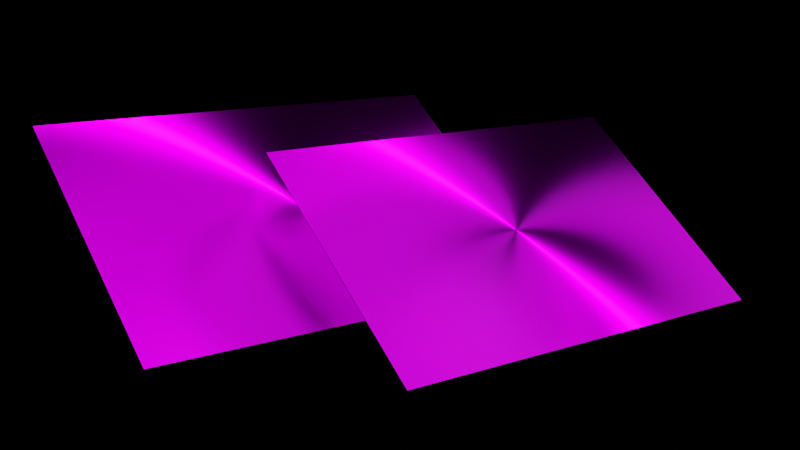 # Source: 3d.blend  (saved by Blender 2.82.7; exported with 4.5.12 LTS)
import bpy
from mathutils import Matrix  # noqa: F401  (used for matrix-valued properties, if any)

bpy.ops.wm.read_factory_settings(use_empty=True)
scene = bpy.context.scene
scene.name = 'Scene'

# ---- collections
col_collection = bpy.data.collections.new('Collection'); scene.collection.children.link(col_collection)

# ---- images (referenced by path relative to the original .blend; pixels are not part of the script)
import os
ASSET_DIR = os.environ.get("B2B_ASSET_DIR", "")  # directory of the original .blend (textures are referenced by path, not embedded)
HERE = os.path.dirname(os.path.abspath(__file__))  # packed textures are extracted next to this script under _unpacked/

def load_image(name, relpath, width, height, colorspace="sRGB"):
    """Load a texture the original file referenced (path relative to the .blend, or extracted next to this script)."""
    p = next((c for c in (os.path.join(HERE, relpath), os.path.join(ASSET_DIR, relpath)) if relpath and os.path.exists(c)), "")
    if p:
        img = bpy.data.images.load(p, check_existing=True)
        img.name = name
    else:  # same state as the original file: an image datablock whose file is absent (Cycles renders it pink)
        img = bpy.data.images.new(name, width, height)
        img.source = "FILE"
        img.filepath = "//" + (relpath or name)
    img.colorspace_settings.name = colorspace
    return img
img_slide_02_jpg_002 = load_image('slide_02.jpg.002', 'slide_02.jpg', 1024, 1024, 'sRGB')
img_color_png_001 = load_image('color.png.001', 'color.png', 1024, 1024, 'sRGB')
img_slide_01_jpg_002 = load_image('slide_01.jpg.002', 'slide_01.jpg', 1024, 1024, 'sRGB')
img_color_png_002 = load_image('color.png.002', 'color.png', 1024, 1024, 'sRGB')

# ---- materials (node trees are filled in below, after node groups)
mat_material = bpy.data.materials.new('Material')
mat_material.alpha_threshold = 0.0
mat_material.use_transparent_shadow = False
mat_material.line_color = (0.0, 0.0, 0.0, 1.0)
mat_material_001 = bpy.data.materials.new('Material.001')
mat_material_001.use_transparent_shadow = False
mat_material_006 = bpy.data.materials.new('Material.006')
mat_material_006.use_transparent_shadow = False
mat_material_007 = bpy.data.materials.new('Material.007')
mat_material_007.use_transparent_shadow = False
mat_material_013 = bpy.data.materials.new('Material.013')
mat_material_013.alpha_threshold = 0.0
mat_material_013.use_transparent_shadow = False
mat_material_013.line_color = (0.0, 0.0, 0.0, 1.0)
mat_material_012 = bpy.data.materials.new('Material.012')
mat_material_012.use_transparent_shadow = False
mat_material_011 = bpy.data.materials.new('Material.011')
mat_material_011.use_transparent_shadow = False
mat_material_010 = bpy.data.materials.new('Material.010')
mat_material_010.use_transparent_shadow = False

# ---- material node trees
mat_material.use_nodes = True; mat_material.node_tree.nodes.clear()
_N = mat_material.node_tree.nodes; _L = mat_material.node_tree.links
n0 = _N.new('ShaderNodeOutputMaterial'); n0.name = 'Material Output'; n0.location = (300, 300)
n1 = _N.new('ShaderNodeBsdfPrincipled'); n1.name = 'Principled BSDF'; n1.location = (10, 300)
n1.distribution = 'GGX'
n1.subsurface_method = 'BURLEY'
n1.inputs[1].default_value = 1.0
n1.inputs[2].default_value = 0.4
n1.inputs[3].default_value = 1.45
n1.inputs[13].default_value = 0.5294
n1.inputs[15].default_value = 1.0
n1.inputs[27].default_value = (0.0, 0.0, 0.0, 1.0)
n1.inputs[28].default_value = 1.0
n2 = _N.new('ShaderNodeTexImage'); n2.name = 'Image Texture'; n2.location = (-280, 280)
n2.image = img_slide_02_jpg_002
_L.new(n1.outputs[0], n0.inputs[0])
_L.new(n2.outputs[0], n1.inputs[0])
n0.is_active_output = True
mat_material_001.use_nodes = True; mat_material_001.node_tree.nodes.clear()
_N = mat_material_001.node_tree.nodes; _L = mat_material_001.node_tree.links
n0 = _N.new('ShaderNodeOutputMaterial'); n0.name = 'Material Output'; n0.location = (300, 300)
n1 = _N.new('ShaderNodeBsdfPrincipled'); n1.name = 'Principled BSDF'; n1.location = (10, 300)
n1.distribution = 'GGX'
n1.subsurface_method = 'BURLEY'
n1.inputs[0].default_value = (0.0, 0.0, 0.0, 1.0)
n1.inputs[3].default_value = 1.45
n1.inputs[13].default_value = 0.0
n1.inputs[27].default_value = (0.0, 0.0, 0.0, 1.0)
n1.inputs[28].default_value = 1.0
_L.new(n1.outputs[0], n0.inputs[0])
n0.is_active_output = True
mat_material_006.use_nodes = True; mat_material_006.node_tree.nodes.clear()
_N = mat_material_006.node_tree.nodes; _L = mat_material_006.node_tree.links
n0 = _N.new('ShaderNodeOutputMaterial'); n0.name = 'Material Output'; n0.location = (300, 300)
n1 = _N.new('ShaderNodeBsdfPrincipled'); n1.name = 'Principled BSDF'; n1.location = (10, 300)
n1.distribution = 'GGX'
n1.subsurface_method = 'BURLEY'
n1.inputs[1].default_value = 0.125
n1.inputs[3].default_value = 1.45
n1.inputs[13].default_value = 0.0
n1.inputs[27].default_value = (0.0, 0.0, 0.0, 1.0)
n1.inputs[28].default_value = 1.0
n2 = _N.new('ShaderNodeTexImage'); n2.name = 'Image Texture'; n2.location = (-280, 280)
n2.image = img_color_png_001
_L.new(n1.outputs[0], n0.inputs[0])
_L.new(n2.outputs[0], n1.inputs[0])
n0.is_active_output = True
mat_material_007.use_nodes = True; mat_material_007.node_tree.nodes.clear()
_N = mat_material_007.node_tree.nodes; _L = mat_material_007.node_tree.links
n0 = _N.new('ShaderNodeOutputMaterial'); n0.name = 'Material Output'; n0.location = (300, 300)
n1 = _N.new('ShaderNodeBsdfPrincipled'); n1.name = 'Principled BSDF'; n1.location = (10, 300)
n1.distribution = 'GGX'
n1.subsurface_method = 'BURLEY'
n1.inputs[3].default_value = 1.45
n1.inputs[27].default_value = (0.0, 0.0, 0.0, 1.0)
n1.inputs[28].default_value = 1.0
_L.new(n1.outputs[0], n0.inputs[0])
n0.is_active_output = True
mat_material_013.use_nodes = True; mat_material_013.node_tree.nodes.clear()
_N = mat_material_013.node_tree.nodes; _L = mat_material_013.node_tree.links
n0 = _N.new('ShaderNodeOutputMaterial'); n0.name = 'Material Output'; n0.location = (300, 300)
n1 = _N.new('ShaderNodeBsdfPrincipled'); n1.name = 'Principled BSDF'; n1.location = (10, 300)
n1.distribution = 'GGX'
n1.subsurface_method = 'BURLEY'
n1.inputs[1].default_value = 1.0
n1.inputs[2].default_value = 0.4
n1.inputs[3].default_value = 1.45
n1.inputs[13].default_value = 0.5294
n1.inputs[15].default_value = 1.0
n1.inputs[27].default_value = (0.0, 0.0, 0.0, 1.0)
n1.inputs[28].default_value = 1.0
n2 = _N.new('ShaderNodeTexImage'); n2.name = 'Image Texture'; n2.location = (-280, 280)
n2.image = img_slide_01_jpg_002
_L.new(n1.outputs[0], n0.inputs[0])
_L.new(n2.outputs[0], n1.inputs[0])
n0.is_active_output = True
mat_material_012.use_nodes = True; mat_material_012.node_tree.nodes.clear()
_N = mat_material_012.node_tree.nodes; _L = mat_material_012.node_tree.links
n0 = _N.new('ShaderNodeOutputMaterial'); n0.name = 'Material Output'; n0.location = (300, 300)
n1 = _N.new('ShaderNodeBsdfPrincipled'); n1.name = 'Principled BSDF'; n1.location = (10, 300)
n1.distribution = 'GGX'
n1.subsurface_method = 'BURLEY'
n1.inputs[0].default_value = (0.0, 0.0, 0.0, 1.0)
n1.inputs[3].default_value = 1.45
n1.inputs[13].default_value = 0.0
n1.inputs[27].default_value = (0.0, 0.0, 0.0, 1.0)
n1.inputs[28].default_value = 1.0
_L.new(n1.outputs[0], n0.inputs[0])
n0.is_active_output = True
mat_material_011.use_nodes = True; mat_material_011.node_tree.nodes.clear()
_N = mat_material_011.node_tree.nodes; _L = mat_material_011.node_tree.links
n0 = _N.new('ShaderNodeOutputMaterial'); n0.name = 'Material Output'; n0.location = (300, 300)
n1 = _N.new('ShaderNodeBsdfPrincipled'); n1.name = 'Principled BSDF'; n1.location = (10, 300)
n1.distribution = 'GGX'
n1.subsurface_method = 'BURLEY'
n1.inputs[1].default_value = 0.125
n1.inputs[3].default_value = 1.45
n1.inputs[13].default_value = 0.0
n1.inputs[27].default_value = (0.0, 0.0, 0.0, 1.0)
n1.inputs[28].default_value = 1.0
n2 = _N.new('ShaderNodeTexImage'); n2.name = 'Image Texture'; n2.location = (-280, 280)
n2.image = img_color_png_002
_L.new(n1.outputs[0], n0.inputs[0])
_L.new(n2.outputs[0], n1.inputs[0])
n0.is_active_output = True
mat_material_010.use_nodes = True; mat_material_010.node_tree.nodes.clear()
_N = mat_material_010.node_tree.nodes; _L = mat_material_010.node_tree.links
n0 = _N.new('ShaderNodeOutputMaterial'); n0.name = 'Material Output'; n0.location = (300, 300)
n1 = _N.new('ShaderNodeBsdfPrincipled'); n1.name = 'Principled BSDF'; n1.location = (10, 300)
n1.distribution = 'GGX'
n1.subsurface_method = 'BURLEY'
n1.inputs[3].default_value = 1.45
n1.inputs[27].default_value = (0.0, 0.0, 0.0, 1.0)
n1.inputs[28].default_value = 1.0
_L.new(n1.outputs[0], n0.inputs[0])
n0.is_active_output = True

# ---- cameras
cam_camera = bpy.data.cameras.new('Camera')
cam_camera.clip_end = 100.0
cam_camera.lens = 51.05
cam_camera.ortho_scale = 7.314

# ---- lights
light_light = bpy.data.lights.new('Light', 'POINT')
light_light.color = (0.7231, 0.8236, 1.0)
light_light.transmission_factor = 0.0
light_light.energy = 4000.0
light_light.shadow_soft_size = 5.59
light_light.shadow_maximum_resolution = 0.006
light_light.use_absolute_resolution = True
light_light_001 = bpy.data.lights.new('Light.001', 'POINT')
light_light_001.color = (0.7231, 0.8236, 1.0)
light_light_001.transmission_factor = 0.0
light_light_001.energy = 4000.0
light_light_001.shadow_soft_size = 5.59
light_light_001.shadow_maximum_resolution = 0.006
light_light_001.use_absolute_resolution = True
light_light_002 = bpy.data.lights.new('Light.002', 'SUN')
light_light_002.color = (0.7231, 0.8236, 1.0)
light_light_002.transmission_factor = 0.0
light_light_002.angle = 0.1993
light_light_002.energy = 30.0
light_light_002.shadow_soft_size = 5.59
light_light_002.shadow_cascade_max_distance = 1000.0
light_light_003 = bpy.data.lights.new('Light.003', 'POINT')
light_light_003.color = (0.7231, 0.8236, 1.0)
light_light_003.transmission_factor = 0.0
light_light_003.energy = 3000.0
light_light_003.shadow_soft_size = 5.59
light_light_003.shadow_maximum_resolution = 0.006
light_light_003.use_absolute_resolution = True

# ---- meshes
me_cube = bpy.data.meshes.new('Cube')
me_cube.from_pydata([(1.0, 1.0, 1.0), (1.0, 1.0, -1.0), (1.0, -1.0, 1.0), (1.0, -1.0, -1.0), (-1.0, 1.0, 1.0), (-1.0, 1.0, -1.0), (-1.0, -1.0, 1.0), (-1.0, -1.0, -1.0)], [], [(0, 4, 6, 2), (3, 2, 6, 7), (7, 6, 4, 5), (5, 1, 3, 7), (1, 0, 2, 3), (5, 4, 0, 1)])
me_cube.polygons.foreach_set('material_index', [0, 1, 1, 0, 1, 1])
_uv = me_cube.uv_layers.new(name='UVMap')
_uv.uv.foreach_set('vector', [-3.81e-05, 1.703e-06, 1.0, 7.645e-05, 1.0, 1.0, -5.632e-06, 1.0, 0.375, 0.75, 0.625, 0.75, 0.625, 1.0, 0.375, 1.0, 0.375, 0.0, 0.625, 0.0, 0.625, 0.25, 0.375, 0.25, 0.125, 0.5, 0.375, 0.5, 0.375, 0.75, 0.125, 0.75, -0.002778, 0.005, 1.007, 0.001781, 1.007, 0.9982, -0.002778, 0.9975, 0.375, 0.25, 0.625, 0.25, 0.625, 0.5, 0.375, 0.5])
me_cube.materials.append(mat_material)
me_cube.materials.append(mat_material_001)
me_cube.materials.append(mat_material_006)
me_cube.materials.append(None)
me_cube.materials.append(mat_material_007)
me_cube.use_remesh_preserve_volume = False
me_cube.use_remesh_preserve_attributes = False
me_cube.use_mirror_vertex_groups = False
me_cube.update()
me_cube_004 = bpy.data.meshes.new('Cube.004')
me_cube_004.from_pydata([(1.0, 1.0, 1.0), (1.0, 1.0, -1.0), (1.0, -1.0, 1.0), (1.0, -1.0, -1.0), (-1.0, 1.0, 1.0), (-1.0, 1.0, -1.0), (-1.0, -1.0, 1.0), (-1.0, -1.0, -1.0)], [], [(0, 4, 6, 2), (3, 2, 6, 7), (7, 6, 4, 5), (5, 1, 3, 7), (1, 0, 2, 3), (5, 4, 0, 1)])
me_cube_004.polygons.foreach_set('material_index', [0, 1, 1, 0, 1, 1])
_uv = me_cube_004.uv_layers.new(name='UVMap')
_uv.uv.foreach_set('vector', [-3.81e-05, 1.703e-06, 1.0, 7.645e-05, 1.0, 1.0, -5.632e-06, 1.0, 0.375, 0.75, 0.625, 0.75, 0.625, 1.0, 0.375, 1.0, 0.375, 0.0, 0.625, 0.0, 0.625, 0.25, 0.375, 0.25, 0.125, 0.5, 0.375, 0.5, 0.375, 0.75, 0.125, 0.75, -0.002778, 0.005, 1.007, 0.001781, 1.007, 0.9982, -0.002778, 0.9975, 0.375, 0.25, 0.625, 0.25, 0.625, 0.5, 0.375, 0.5])
me_cube_004.materials.append(mat_material_013)
me_cube_004.materials.append(mat_material_012)
me_cube_004.materials.append(mat_material_011)
me_cube_004.materials.append(None)
me_cube_004.materials.append(mat_material_010)
me_cube_004.use_remesh_preserve_volume = False
me_cube_004.use_remesh_preserve_attributes = False
me_cube_004.use_mirror_vertex_groups = False
me_cube_004.update()

# ---- objects
ob_cube = bpy.data.objects.new('Cube', me_cube)
ob_light = bpy.data.objects.new('Light', light_light)
ob_camera = bpy.data.objects.new('Camera', cam_camera)
ob_light_001 = bpy.data.objects.new('Light.001', light_light_001)
ob_light_002 = bpy.data.objects.new('Light.002', light_light_002)
ob_cube_001 = bpy.data.objects.new('Cube.001', me_cube_004)
ob_light_003 = bpy.data.objects.new('Light.003', light_light_003)

# ---- transforms, parenting, visibility, modifiers, constraints
ob_cube.location = (0.0, 0.0, 0.0)
ob_cube.scale = (5.5, 3.5, 0.01)
ob_cube.lock_rotations_4d = False
ob_cube.empty_display_type = 'ARROWS'
ob_cube.lineart.crease_threshold = 0.0
ob_light.location = (3.224, 3.553, 7.19)
ob_light.rotation_euler = (0.6503, 0.05522, 1.866)
ob_light.lock_rotations_4d = False
ob_light.empty_display_type = 'ARROWS'
ob_light.color = (0.0, 0.0, 0.0, 0.0)
ob_light.lineart.crease_threshold = 0.0
ob_camera.location = (14.17, 14.81, 18.46)
ob_camera.rotation_euler = (0.7976, -0.371, 2.608)
ob_camera.lock_rotations_4d = False
ob_camera.empty_display_type = 'ARROWS'
ob_camera.color = (0.0, 0.0, 0.0, 0.0)
ob_camera.display_type = 'WIRE'
ob_camera.lineart.crease_threshold = 0.0
ob_light_001.location = (-10.64, -4.548, 16.84)
ob_light_001.rotation_euler = (0.6503, 0.05522, 1.866)
ob_light_001.lock_rotations_4d = False
ob_light_001.empty_display_type = 'ARROWS'
ob_light_001.color = (0.0, 0.0, 0.0, 0.0)
ob_light_001.lineart.crease_threshold = 0.0
ob_light_002.location = (0.5047, -4.397, 2.672)
ob_light_002.rotation_euler = (0.6503, 0.05522, 1.866)
ob_light_002.lock_rotations_4d = False
ob_light_002.empty_display_type = 'ARROWS'
ob_light_002.color = (0.0, 0.0, 0.0, 0.0)
ob_light_002.lineart.crease_threshold = 0.0
ob_cube_001.location = (-4.649, 2.465, 0.9654)
ob_cube_001.scale = (5.5, 3.5, 0.01)
ob_cube_001.lock_rotations_4d = False
ob_cube_001.empty_display_type = 'ARROWS'
ob_cube_001.lineart.crease_threshold = 0.0
ob_light_003.location = (-20.61, 5.563, 11.47)
ob_light_003.rotation_euler = (0.6503, 0.05522, 1.866)
ob_light_003.lock_rotations_4d = False
ob_light_003.empty_display_type = 'ARROWS'
ob_light_003.color = (0.0, 0.0, 0.0, 0.0)
ob_light_003.lineart.crease_threshold = 0.0

# ---- collection membership
col_collection.objects.link(ob_cube)
col_collection.objects.link(ob_light)
col_collection.objects.link(ob_camera)
col_collection.objects.link(ob_light_001)
col_collection.objects.link(ob_light_002)
col_collection.objects.link(ob_cube_001)
col_collection.objects.link(ob_light_003)

# ---- scene / render settings (as saved in the file)
scene.camera = ob_camera
scene.frame_start = 1; scene.frame_end = 250; scene.frame_set(1)
scene.render.engine = 'BLENDER_EEVEE_NEXT'
scene.render.film_transparent = True
scene.cycles.use_denoising = False
scene.cycles.samples = 128
scene.cycles.sampling_pattern = 'TABULATED_SOBOL'
scene.cycles.use_adaptive_sampling = False
scene.cycles.use_light_tree = False
scene.eevee.gi_diffuse_bounces = 5
scene.view_settings.view_transform = 'Filmic'
bpy.context.view_layer.update()
